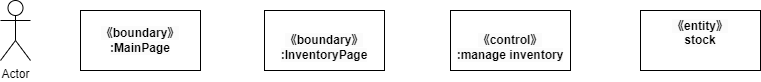

The diagram above was exported from draw.io. Its source (the exported page's mxGraphModel, read from the mxfile embedded in the PNG):
<mxGraphModel dx="599" dy="616" grid="1" gridSize="10" guides="1" tooltips="1" connect="1" arrows="1" fold="1" page="1" pageScale="1" pageWidth="827" pageHeight="1169" math="0" shadow="0">
  <root>
    <mxCell id="0" />
    <mxCell id="1" parent="0" />
    <mxCell id="2" value="Actor" style="shape=umlActor;verticalLabelPosition=bottom;verticalAlign=top;html=1;outlineConnect=0;" vertex="1" parent="1">
      <mxGeometry x="30" y="110" width="30" height="60" as="geometry" />
    </mxCell>
    <mxCell id="5" value="&lt;span style=&quot;color: rgb(0, 0, 0); font-family: Helvetica; font-size: 12px; font-style: normal; font-variant-ligatures: normal; font-variant-caps: normal; font-weight: 700; letter-spacing: normal; orphans: 2; text-align: center; text-indent: 0px; text-transform: none; widows: 2; word-spacing: 0px; -webkit-text-stroke-width: 0px; background-color: rgb(251, 251, 251); text-decoration-thickness: initial; text-decoration-style: initial; text-decoration-color: initial; float: none; display: inline !important;&quot;&gt;《boundary》&lt;/span&gt;&lt;br style=&quot;border-color: var(--border-color); color: rgb(0, 0, 0); font-family: Helvetica; font-size: 12px; font-style: normal; font-variant-ligatures: normal; font-variant-caps: normal; font-weight: 700; letter-spacing: normal; orphans: 2; text-align: center; text-indent: 0px; text-transform: none; widows: 2; word-spacing: 0px; -webkit-text-stroke-width: 0px; background-color: rgb(251, 251, 251); text-decoration-thickness: initial; text-decoration-style: initial; text-decoration-color: initial;&quot;&gt;&lt;span style=&quot;color: rgb(0, 0, 0); font-family: Helvetica; font-size: 12px; font-style: normal; font-variant-ligatures: normal; font-variant-caps: normal; font-weight: 700; letter-spacing: normal; orphans: 2; text-align: center; text-indent: 0px; text-transform: none; widows: 2; word-spacing: 0px; -webkit-text-stroke-width: 0px; background-color: rgb(251, 251, 251); text-decoration-thickness: initial; text-decoration-style: initial; text-decoration-color: initial; float: none; display: inline !important;&quot;&gt;:MainPage&lt;/span&gt;" style="rounded=0;whiteSpace=wrap;html=1;" vertex="1" parent="1">
      <mxGeometry x="110" y="120" width="120" height="60" as="geometry" />
    </mxCell>
    <mxCell id="6" value="&lt;br&gt;&lt;span style=&quot;color: rgb(0, 0, 0); font-family: Helvetica; font-size: 12px; font-style: normal; font-variant-ligatures: normal; font-variant-caps: normal; font-weight: 700; letter-spacing: normal; orphans: 2; text-align: center; text-indent: 0px; text-transform: none; widows: 2; word-spacing: 0px; -webkit-text-stroke-width: 0px; background-color: rgb(251, 251, 251); text-decoration-thickness: initial; text-decoration-style: initial; text-decoration-color: initial; float: none; display: inline !important;&quot;&gt;《boundary》&lt;/span&gt;&lt;br style=&quot;border-color: var(--border-color); color: rgb(0, 0, 0); font-family: Helvetica; font-size: 12px; font-style: normal; font-variant-ligatures: normal; font-variant-caps: normal; font-weight: 700; letter-spacing: normal; orphans: 2; text-align: center; text-indent: 0px; text-transform: none; widows: 2; word-spacing: 0px; -webkit-text-stroke-width: 0px; background-color: rgb(251, 251, 251); text-decoration-thickness: initial; text-decoration-style: initial; text-decoration-color: initial;&quot;&gt;&lt;span style=&quot;color: rgb(0, 0, 0); font-family: Helvetica; font-size: 12px; font-style: normal; font-variant-ligatures: normal; font-variant-caps: normal; font-weight: 700; letter-spacing: normal; orphans: 2; text-align: center; text-indent: 0px; text-transform: none; widows: 2; word-spacing: 0px; -webkit-text-stroke-width: 0px; background-color: rgb(251, 251, 251); text-decoration-thickness: initial; text-decoration-style: initial; text-decoration-color: initial; float: none; display: inline !important;&quot;&gt;:InventoryPage&lt;/span&gt;" style="rounded=0;whiteSpace=wrap;html=1;" vertex="1" parent="1">
      <mxGeometry x="294" y="120" width="120" height="60" as="geometry" />
    </mxCell>
    <mxCell id="10" value="&lt;br&gt;&lt;span style=&quot;color: rgb(0, 0, 0); font-family: Helvetica; font-size: 12px; font-style: normal; font-variant-ligatures: normal; font-variant-caps: normal; font-weight: 700; letter-spacing: normal; orphans: 2; text-align: center; text-indent: 0px; text-transform: none; widows: 2; word-spacing: 0px; -webkit-text-stroke-width: 0px; background-color: rgb(251, 251, 251); text-decoration-thickness: initial; text-decoration-style: initial; text-decoration-color: initial; float: none; display: inline !important;&quot;&gt;《control》&lt;/span&gt;&lt;br style=&quot;border-color: var(--border-color); color: rgb(0, 0, 0); font-family: Helvetica; font-size: 12px; font-style: normal; font-variant-ligatures: normal; font-variant-caps: normal; font-weight: 700; letter-spacing: normal; orphans: 2; text-align: center; text-indent: 0px; text-transform: none; widows: 2; word-spacing: 0px; -webkit-text-stroke-width: 0px; background-color: rgb(251, 251, 251); text-decoration-thickness: initial; text-decoration-style: initial; text-decoration-color: initial;&quot;&gt;&lt;span style=&quot;color: rgb(0, 0, 0); font-family: Helvetica; font-size: 12px; font-style: normal; font-variant-ligatures: normal; font-variant-caps: normal; font-weight: 700; letter-spacing: normal; orphans: 2; text-align: center; text-indent: 0px; text-transform: none; widows: 2; word-spacing: 0px; -webkit-text-stroke-width: 0px; background-color: rgb(251, 251, 251); text-decoration-thickness: initial; text-decoration-style: initial; text-decoration-color: initial; float: none; display: inline !important;&quot;&gt;:manage inventory&lt;/span&gt;&lt;br&gt;" style="rounded=0;whiteSpace=wrap;html=1;" vertex="1" parent="1">
      <mxGeometry x="480" y="120" width="120" height="60" as="geometry" />
    </mxCell>
    <mxCell id="11" value="&#10;&lt;span style=&quot;color: rgb(0, 0, 0); font-family: Helvetica; font-size: 12px; font-style: normal; font-variant-ligatures: normal; font-variant-caps: normal; font-weight: 700; letter-spacing: normal; orphans: 2; text-align: center; text-indent: 0px; text-transform: none; widows: 2; word-spacing: 0px; -webkit-text-stroke-width: 0px; background-color: rgb(251, 251, 251); text-decoration-thickness: initial; text-decoration-style: initial; text-decoration-color: initial; float: none; display: inline !important;&quot;&gt;《entity》&lt;/span&gt;&lt;br style=&quot;border-color: var(--border-color); padding: 0px; margin: 0px; color: rgb(0, 0, 0); font-family: Helvetica; font-size: 12px; font-style: normal; font-variant-ligatures: normal; font-variant-caps: normal; font-weight: 700; letter-spacing: normal; orphans: 2; text-align: center; text-indent: 0px; text-transform: none; widows: 2; word-spacing: 0px; -webkit-text-stroke-width: 0px; background-color: rgb(251, 251, 251); text-decoration-thickness: initial; text-decoration-style: initial; text-decoration-color: initial;&quot;&gt;&lt;span style=&quot;color: rgb(0, 0, 0); font-family: Helvetica; font-size: 12px; font-style: normal; font-variant-ligatures: normal; font-variant-caps: normal; font-weight: 700; letter-spacing: normal; orphans: 2; text-align: center; text-indent: 0px; text-transform: none; widows: 2; word-spacing: 0px; -webkit-text-stroke-width: 0px; background-color: rgb(251, 251, 251); text-decoration-thickness: initial; text-decoration-style: initial; text-decoration-color: initial; float: none; display: inline !important;&quot;&gt;stock&lt;/span&gt;&#10;&#10;" style="rounded=0;whiteSpace=wrap;html=1;" vertex="1" parent="1">
      <mxGeometry x="670" y="120" width="120" height="60" as="geometry" />
    </mxCell>
  </root>
</mxGraphModel>